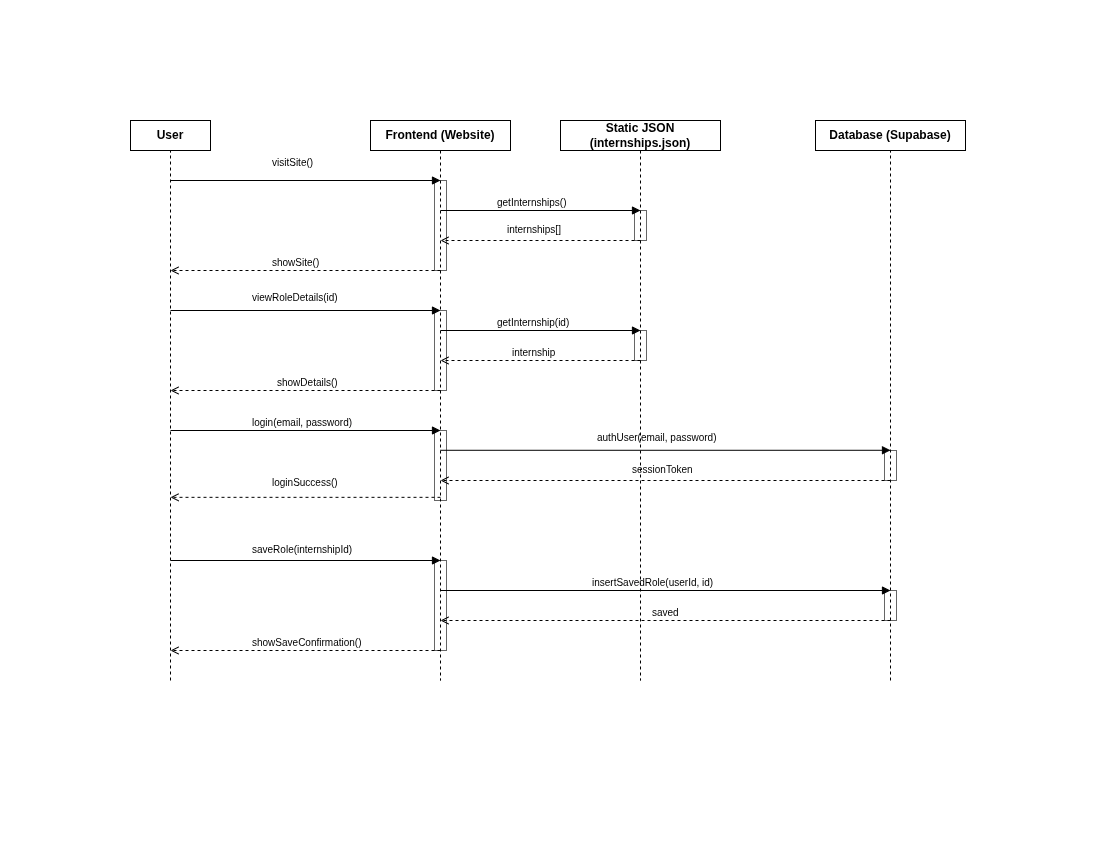

The diagram above was exported from draw.io. Its source (the exported page's mxGraphModel, read from the mxfile embedded in the PNG):
<mxGraphModel dx="1902" dy="1082" grid="1" gridSize="10" guides="1" tooltips="1" connect="1" arrows="1" fold="1" page="1" pageScale="1" pageWidth="1100" pageHeight="850" math="0" shadow="0">
  <root>
    <mxCell id="0" />
    <mxCell id="1" parent="0" />
    <mxCell id="h_user" parent="1" style="shape=rectangle;html=1;whiteSpace=wrap;fontStyle=1;fontSize=12;" value="User" vertex="1">
      <mxGeometry height="30" width="80" x="130" y="120" as="geometry" />
    </mxCell>
    <mxCell id="h_frontend" parent="1" style="shape=rectangle;html=1;whiteSpace=wrap;fontStyle=1;fontSize=12;" value="Frontend (Website)" vertex="1">
      <mxGeometry height="30" width="140" x="370" y="120" as="geometry" />
    </mxCell>
    <mxCell id="h_database" parent="1" style="shape=rectangle;html=1;whiteSpace=wrap;fontStyle=1;fontSize=12;" value="Database (Supabase)" vertex="1">
      <mxGeometry height="30" width="150" x="815" y="120" as="geometry" />
    </mxCell>
    <mxCell id="h_json" parent="1" style="shape=rectangle;html=1;whiteSpace=wrap;fontStyle=1;fontSize=12;" value="Static JSON (internships.json)" vertex="1">
      <mxGeometry height="30" width="160" x="560" y="120" as="geometry" />
    </mxCell>
    <mxCell id="line_user" parent="1" style="shape=line;strokeWidth=1;dashed=1;html=1;" vertex="1">
      <mxGeometry height="600" x="170" y="150" as="geometry" />
    </mxCell>
    <mxCell id="line_frontend" parent="1" style="shape=line;strokeWidth=1;dashed=1;html=1;" vertex="1">
      <mxGeometry height="600" x="440" y="150" as="geometry" />
    </mxCell>
    <mxCell id="line_json" parent="1" style="shape=line;strokeWidth=1;dashed=1;html=1;" vertex="1">
      <mxGeometry height="600" x="640" y="150" as="geometry" />
    </mxCell>
    <mxCell id="line_database" parent="1" style="shape=line;strokeWidth=1;dashed=1;html=1;" vertex="1">
      <mxGeometry height="600" x="890" y="150" as="geometry" />
    </mxCell>
    <mxCell id="act_front1" parent="1" style="shape=rectangle;html=1;rounded=0;opacity=60;" vertex="1">
      <mxGeometry height="90" width="12" x="434" y="180" as="geometry" />
    </mxCell>
    <mxCell id="act_db1" parent="1" style="shape=rectangle;html=1;rounded=0;opacity=60;" vertex="1">
      <mxGeometry height="30" width="12" x="634" y="210" as="geometry" />
    </mxCell>
    <mxCell id="act_front2" parent="1" style="shape=rectangle;html=1;rounded=0;opacity=60;" vertex="1">
      <mxGeometry height="80" width="12" x="434" y="310" as="geometry" />
    </mxCell>
    <mxCell id="act_db2" parent="1" style="shape=rectangle;html=1;rounded=0;opacity=60;" vertex="1">
      <mxGeometry height="30" width="12" x="634" y="330" as="geometry" />
    </mxCell>
    <mxCell id="act_front3" parent="1" style="shape=rectangle;html=1;rounded=0;opacity=60;" vertex="1">
      <mxGeometry height="70" width="12" x="434" y="430" as="geometry" />
    </mxCell>
    <mxCell id="act_db3" parent="1" style="shape=rectangle;html=1;rounded=0;opacity=60;" vertex="1">
      <mxGeometry height="30" width="12" x="884" y="450" as="geometry" />
    </mxCell>
    <mxCell id="act_front4" parent="1" style="shape=rectangle;html=1;rounded=0;opacity=60;" vertex="1">
      <mxGeometry height="90" width="12" x="434" y="560" as="geometry" />
    </mxCell>
    <mxCell id="act_db4" parent="1" style="shape=rectangle;html=1;rounded=0;opacity=60;" vertex="1">
      <mxGeometry height="30" width="12" x="884" y="590" as="geometry" />
    </mxCell>
    <mxCell id="msg1" edge="1" parent="1" style="endArrow=block;html=1;strokeWidth=1;">
      <mxGeometry relative="1" as="geometry">
        <mxPoint x="170" y="180" as="sourcePoint" />
        <mxPoint x="440" y="180" as="targetPoint" />
      </mxGeometry>
    </mxCell>
    <mxCell id="lbl1" parent="1" style="text;html=1;fontSize=10;" value="visitSite()" vertex="1">
      <mxGeometry height="15" width="60" x="270" y="150" as="geometry" />
    </mxCell>
    <mxCell id="msg2" edge="1" parent="1" style="endArrow=block;html=1;strokeWidth=1;">
      <mxGeometry relative="1" as="geometry">
        <mxPoint x="440" y="210" as="sourcePoint" />
        <mxPoint x="640" y="210" as="targetPoint" />
      </mxGeometry>
    </mxCell>
    <mxCell id="lbl2" parent="1" style="text;html=1;fontSize=10;" value="getInternships()" vertex="1">
      <mxGeometry height="15" width="90" x="495" y="190" as="geometry" />
    </mxCell>
    <mxCell id="msg3" edge="1" parent="1" style="endArrow=open;dashed=1;html=1;strokeWidth=1;">
      <mxGeometry relative="1" as="geometry">
        <mxPoint x="640" y="240" as="sourcePoint" />
        <mxPoint x="440" y="240" as="targetPoint" />
      </mxGeometry>
    </mxCell>
    <mxCell id="lbl3" parent="1" style="text;html=1;fontSize=10;" value="internships[]" vertex="1">
      <mxGeometry height="15" width="70" x="505" y="217.5" as="geometry" />
    </mxCell>
    <mxCell id="msg4" edge="1" parent="1" style="endArrow=open;dashed=1;html=1;strokeWidth=1;">
      <mxGeometry relative="1" as="geometry">
        <mxPoint x="440" y="270" as="sourcePoint" />
        <mxPoint x="170" y="270" as="targetPoint" />
      </mxGeometry>
    </mxCell>
    <mxCell id="lbl4" parent="1" style="text;html=1;fontSize=10;" value="showSite()" vertex="1">
      <mxGeometry height="15" width="70" x="270" y="250" as="geometry" />
    </mxCell>
    <mxCell id="msg5" edge="1" parent="1" style="endArrow=block;html=1;strokeWidth=1;">
      <mxGeometry relative="1" as="geometry">
        <mxPoint x="170" y="310" as="sourcePoint" />
        <mxPoint x="440" y="310" as="targetPoint" />
      </mxGeometry>
    </mxCell>
    <mxCell id="lbl5" parent="1" style="text;html=1;fontSize=10;" value="viewRoleDetails(id)" vertex="1">
      <mxGeometry height="15" width="100" x="250" y="285" as="geometry" />
    </mxCell>
    <mxCell id="msg6" edge="1" parent="1" style="endArrow=block;html=1;strokeWidth=1;">
      <mxGeometry relative="1" as="geometry">
        <mxPoint x="440" y="330" as="sourcePoint" />
        <mxPoint x="640" y="330" as="targetPoint" />
      </mxGeometry>
    </mxCell>
    <mxCell id="lbl6" parent="1" style="text;html=1;fontSize=10;" value="getInternship(id)" vertex="1">
      <mxGeometry height="15" width="90" x="495" y="310" as="geometry" />
    </mxCell>
    <mxCell id="msg7" edge="1" parent="1" style="endArrow=open;dashed=1;html=1;strokeWidth=1;">
      <mxGeometry relative="1" as="geometry">
        <mxPoint x="640" y="360" as="sourcePoint" />
        <mxPoint x="440" y="360" as="targetPoint" />
      </mxGeometry>
    </mxCell>
    <mxCell id="lbl7" parent="1" style="text;html=1;fontSize=10;" value="internship" vertex="1">
      <mxGeometry height="15" width="60" x="510" y="340" as="geometry" />
    </mxCell>
    <mxCell id="msg8" edge="1" parent="1" style="endArrow=open;dashed=1;html=1;strokeWidth=1;">
      <mxGeometry relative="1" as="geometry">
        <mxPoint x="440" y="390" as="sourcePoint" />
        <mxPoint x="170" y="390" as="targetPoint" />
      </mxGeometry>
    </mxCell>
    <mxCell id="lbl8" parent="1" style="text;html=1;fontSize=10;" value="showDetails()" vertex="1">
      <mxGeometry height="15" width="80" x="275" y="370" as="geometry" />
    </mxCell>
    <mxCell id="msg9" edge="1" parent="1" style="endArrow=block;html=1;strokeWidth=1;">
      <mxGeometry relative="1" as="geometry">
        <mxPoint x="170" y="430" as="sourcePoint" />
        <mxPoint x="440" y="430" as="targetPoint" />
      </mxGeometry>
    </mxCell>
    <mxCell id="lbl9" parent="1" style="text;html=1;fontSize=10;" value="login(email, password)" vertex="1">
      <mxGeometry height="15" width="120" x="250" y="410" as="geometry" />
    </mxCell>
    <mxCell id="msg10" edge="1" parent="1" style="endArrow=block;html=1;strokeWidth=1;">
      <mxGeometry relative="1" as="geometry">
        <mxPoint x="440" y="449.78" as="sourcePoint" />
        <mxPoint x="890" y="449.78" as="targetPoint" />
      </mxGeometry>
    </mxCell>
    <mxCell id="lbl10" parent="1" style="text;html=1;fontSize=10;" value="authUser(email, password)" vertex="1">
      <mxGeometry height="15" width="140" x="595" y="425" as="geometry" />
    </mxCell>
    <mxCell id="msg11" edge="1" parent="1" style="endArrow=open;dashed=1;html=1;strokeWidth=1;">
      <mxGeometry relative="1" as="geometry">
        <mxPoint x="890" y="480" as="sourcePoint" />
        <mxPoint x="440" y="480" as="targetPoint" />
      </mxGeometry>
    </mxCell>
    <mxCell id="lbl11" parent="1" style="text;html=1;fontSize=10;" value="sessionToken" vertex="1">
      <mxGeometry height="15" width="70" x="630" y="457.5" as="geometry" />
    </mxCell>
    <mxCell id="msg12" edge="1" parent="1" style="endArrow=open;dashed=1;html=1;strokeWidth=1;">
      <mxGeometry relative="1" as="geometry">
        <mxPoint x="440" y="496.83" as="sourcePoint" />
        <mxPoint x="170" y="496.83" as="targetPoint" />
      </mxGeometry>
    </mxCell>
    <mxCell id="lbl12" parent="1" style="text;html=1;fontSize=10;" value="loginSuccess()" vertex="1">
      <mxGeometry height="15" width="80" x="270" y="470" as="geometry" />
    </mxCell>
    <mxCell id="msg13" edge="1" parent="1" style="endArrow=block;html=1;strokeWidth=1;">
      <mxGeometry relative="1" as="geometry">
        <mxPoint x="170" y="560" as="sourcePoint" />
        <mxPoint x="440" y="560" as="targetPoint" />
      </mxGeometry>
    </mxCell>
    <mxCell id="lbl13" parent="1" style="text;html=1;fontSize=10;" value="saveRole(internshipId)" vertex="1">
      <mxGeometry height="15" width="120" x="250" y="537.5" as="geometry" />
    </mxCell>
    <mxCell id="msg14" edge="1" parent="1" style="endArrow=block;html=1;strokeWidth=1;">
      <mxGeometry relative="1" as="geometry">
        <mxPoint x="440" y="590" as="sourcePoint" />
        <mxPoint x="890" y="590" as="targetPoint" />
      </mxGeometry>
    </mxCell>
    <mxCell id="lbl14" parent="1" style="text;html=1;fontSize=10;" value="insertSavedRole(userId, id)" vertex="1">
      <mxGeometry height="15" width="150" x="590" y="570" as="geometry" />
    </mxCell>
    <mxCell id="msg15" edge="1" parent="1" style="endArrow=open;dashed=1;html=1;strokeWidth=1;">
      <mxGeometry relative="1" as="geometry">
        <mxPoint x="890" y="620" as="sourcePoint" />
        <mxPoint x="440" y="620" as="targetPoint" />
      </mxGeometry>
    </mxCell>
    <mxCell id="lbl15" parent="1" style="text;html=1;fontSize=10;" value="saved" vertex="1">
      <mxGeometry height="15" width="30" x="650" y="600" as="geometry" />
    </mxCell>
    <mxCell id="msg16" edge="1" parent="1" style="endArrow=open;dashed=1;html=1;strokeWidth=1;">
      <mxGeometry relative="1" as="geometry">
        <mxPoint x="440" y="650" as="sourcePoint" />
        <mxPoint x="170" y="650" as="targetPoint" />
      </mxGeometry>
    </mxCell>
    <mxCell id="lbl16" parent="1" style="text;html=1;fontSize=10;" value="showSaveConfirmation()" vertex="1">
      <mxGeometry height="15" width="130" x="250" y="630" as="geometry" />
    </mxCell>
    <mxCell id="22obHTCQx4TQTMvVLoBX-3" edge="1" parent="1" source="h_frontend" style="endArrow=none;dashed=1;html=1;rounded=0;exitX=0.5;exitY=1;exitDx=0;exitDy=0;" value="">
      <mxGeometry height="50" relative="1" width="50" as="geometry">
        <mxPoint x="400" y="220" as="sourcePoint" />
        <mxPoint x="440" y="680" as="targetPoint" />
      </mxGeometry>
    </mxCell>
    <mxCell id="22obHTCQx4TQTMvVLoBX-4" edge="1" parent="1" style="endArrow=none;dashed=1;html=1;rounded=0;entryX=0.5;entryY=1;entryDx=0;entryDy=0;" target="h_user" value="">
      <mxGeometry height="50" relative="1" width="50" as="geometry">
        <mxPoint x="170" y="680" as="sourcePoint" />
        <mxPoint x="450" y="250" as="targetPoint" />
      </mxGeometry>
    </mxCell>
    <mxCell id="22obHTCQx4TQTMvVLoBX-5" edge="1" parent="1" style="endArrow=none;dashed=1;html=1;rounded=0;entryX=0.5;entryY=1;entryDx=0;entryDy=0;" target="h_database" value="">
      <mxGeometry height="50" relative="1" width="50" as="geometry">
        <mxPoint x="890" y="680" as="sourcePoint" />
        <mxPoint x="600" y="240" as="targetPoint" />
      </mxGeometry>
    </mxCell>
    <mxCell id="line_json_edge" edge="1" parent="1" source="h_json" style="endArrow=none;dashed=1;html=1;rounded=0;exitX=0.5;exitY=1;exitDx=0;exitDy=0;" value="">
      <mxGeometry height="50" relative="1" width="50" as="geometry">
        <mxPoint x="640" y="220" as="sourcePoint" />
        <mxPoint x="640" y="680" as="targetPoint" />
      </mxGeometry>
    </mxCell>
    <mxCell id="22obHTCQx4TQTMvVLoBX-43" edge="1" parent="1" source="lbl8" style="edgeStyle=orthogonalEdgeStyle;rounded=0;orthogonalLoop=1;jettySize=auto;html=1;exitX=0.5;exitY=1;exitDx=0;exitDy=0;" target="lbl8">
      <mxGeometry relative="1" as="geometry" />
    </mxCell>
  </root>
</mxGraphModel>